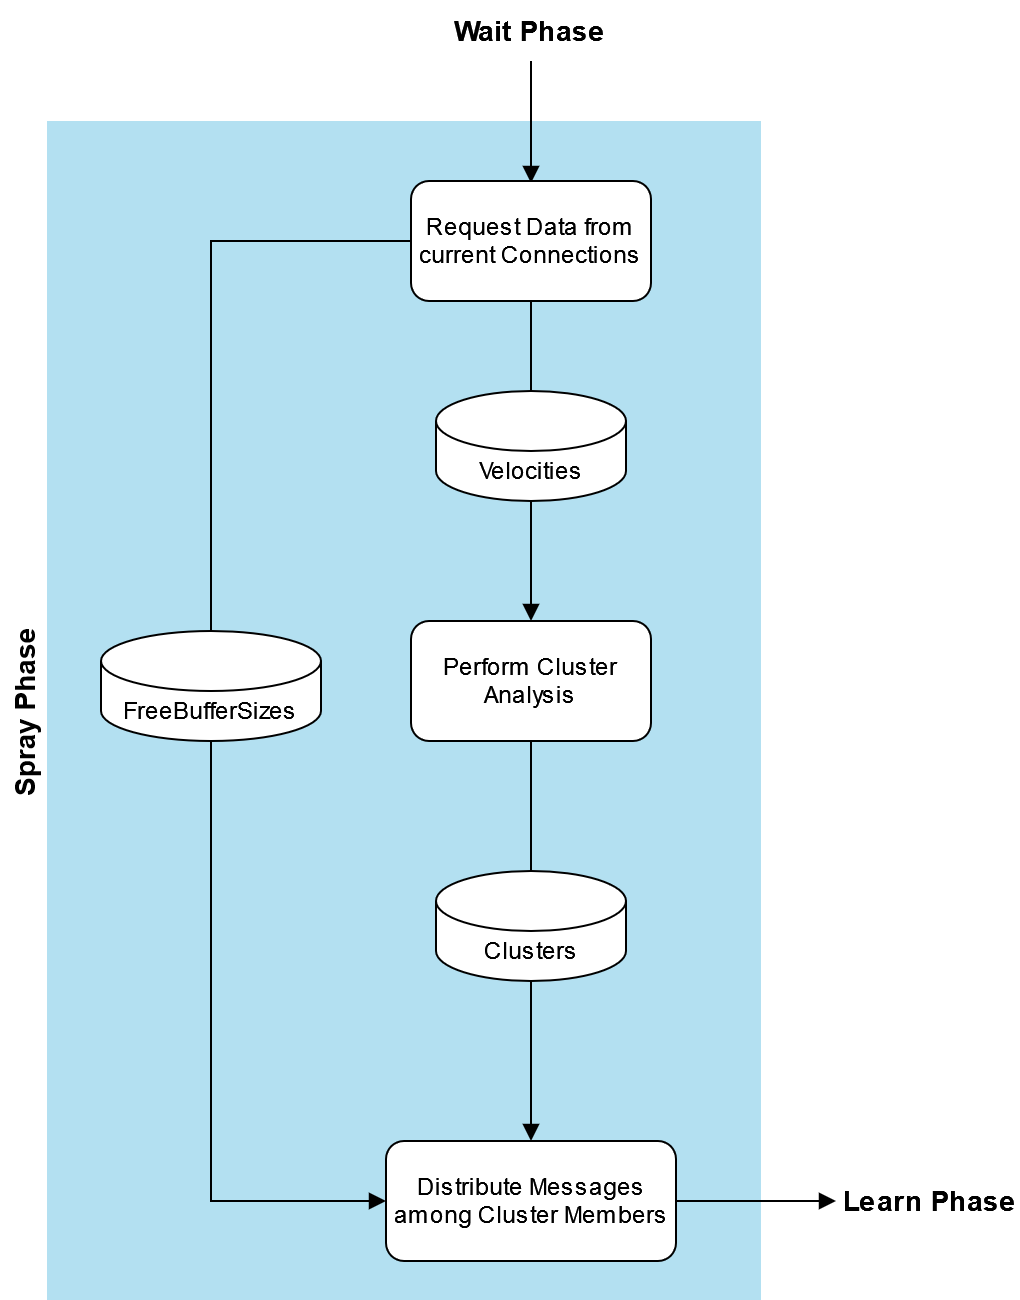

The diagram above was exported from draw.io. Its source (the exported page's mxGraphModel, read from the mxfile embedded in the PNG):
<mxGraphModel dx="2390" dy="1273" grid="1" gridSize="10" guides="1" tooltips="1" connect="1" arrows="1" fold="1" page="1" pageScale="1" pageWidth="827" pageHeight="1169" math="0" shadow="0">
  <root>
    <mxCell id="0" />
    <mxCell id="1" parent="0" />
    <mxCell id="2" value="Spray Phase" style="swimlane;horizontal=0;fillColor=none;strokeColor=none;gradientColor=none;swimlaneFillColor=#B3E0F1;fontSize=14;" vertex="1" parent="1">
      <mxGeometry x="1540" y="450" width="380" height="590" as="geometry" />
    </mxCell>
    <mxCell id="3" value="Perform Cluster Analysis" style="rounded=1;whiteSpace=wrap;html=1;" vertex="1" parent="2">
      <mxGeometry x="205" y="250" width="120" height="60" as="geometry" />
    </mxCell>
    <mxCell id="4" value="FreeBufferSizes" style="shape=cylinder3;whiteSpace=wrap;html=1;boundedLbl=1;backgroundOutline=1;size=15;" vertex="1" parent="2">
      <mxGeometry x="50" y="255" width="110" height="55" as="geometry" />
    </mxCell>
    <mxCell id="5" value="" style="edgeStyle=orthogonalEdgeStyle;rounded=0;orthogonalLoop=1;jettySize=auto;html=1;entryX=0.5;entryY=0;entryDx=0;entryDy=0;labelBackgroundColor=none;endArrow=block;endFill=1;" edge="1" source="18" parent="1">
      <mxGeometry x="-0.8244" y="15" relative="1" as="geometry">
        <mxPoint x="1805" y="414.1300000000001" as="sourcePoint" />
        <mxPoint x="1805" y="481" as="targetPoint" />
        <mxPoint as="offset" />
      </mxGeometry>
    </mxCell>
    <mxCell id="6" style="edgeStyle=orthogonalEdgeStyle;rounded=0;orthogonalLoop=1;jettySize=auto;html=1;entryX=0.5;entryY=0;entryDx=0;entryDy=0;entryPerimeter=0;endArrow=none;endFill=0;" edge="1" source="7" target="9" parent="1">
      <mxGeometry relative="1" as="geometry" />
    </mxCell>
    <mxCell id="7" value="Request Data from current Connections" style="rounded=1;whiteSpace=wrap;html=1;" vertex="1" parent="1">
      <mxGeometry x="1745" y="480" width="120" height="60" as="geometry" />
    </mxCell>
    <mxCell id="8" style="edgeStyle=orthogonalEdgeStyle;rounded=0;orthogonalLoop=1;jettySize=auto;html=1;entryX=0.5;entryY=0;entryDx=0;entryDy=0;endArrow=block;endFill=1;" edge="1" source="9" target="3" parent="1">
      <mxGeometry relative="1" as="geometry" />
    </mxCell>
    <mxCell id="9" value="Velocities" style="shape=cylinder3;whiteSpace=wrap;html=1;boundedLbl=1;backgroundOutline=1;size=15;" vertex="1" parent="1">
      <mxGeometry x="1757.5" y="585" width="95" height="55" as="geometry" />
    </mxCell>
    <mxCell id="10" value="" style="edgeStyle=orthogonalEdgeStyle;rounded=0;orthogonalLoop=1;jettySize=auto;html=1;endArrow=block;endFill=1;entryX=0;entryY=0.5;entryDx=0;entryDy=0;" edge="1" source="11" parent="1">
      <mxGeometry relative="1" as="geometry">
        <mxPoint x="1957.5" y="990" as="targetPoint" />
      </mxGeometry>
    </mxCell>
    <mxCell id="11" value="Distribute Messages among Cluster Members" style="rounded=1;whiteSpace=wrap;html=1;" vertex="1" parent="1">
      <mxGeometry x="1732.5" y="960" width="145" height="60" as="geometry" />
    </mxCell>
    <mxCell id="12" style="edgeStyle=orthogonalEdgeStyle;rounded=0;orthogonalLoop=1;jettySize=auto;html=1;entryX=0.5;entryY=0;entryDx=0;entryDy=0;entryPerimeter=0;endArrow=none;endFill=0;exitX=0.5;exitY=1;exitDx=0;exitDy=0;" edge="1" source="3" target="14" parent="1">
      <mxGeometry relative="1" as="geometry">
        <mxPoint x="1805" y="780" as="sourcePoint" />
      </mxGeometry>
    </mxCell>
    <mxCell id="13" style="edgeStyle=orthogonalEdgeStyle;rounded=0;orthogonalLoop=1;jettySize=auto;html=1;entryX=0.5;entryY=0;entryDx=0;entryDy=0;endArrow=block;endFill=1;" edge="1" source="14" parent="1">
      <mxGeometry relative="1" as="geometry">
        <mxPoint x="1805" y="960" as="targetPoint" />
      </mxGeometry>
    </mxCell>
    <mxCell id="14" value="Clusters" style="shape=cylinder3;whiteSpace=wrap;html=1;boundedLbl=1;backgroundOutline=1;size=15;" vertex="1" parent="1">
      <mxGeometry x="1757.5" y="825" width="95" height="55" as="geometry" />
    </mxCell>
    <mxCell id="15" style="edgeStyle=orthogonalEdgeStyle;rounded=0;orthogonalLoop=1;jettySize=auto;html=1;entryX=0.5;entryY=0;entryDx=0;entryDy=0;entryPerimeter=0;endArrow=none;endFill=0;exitX=0;exitY=0.5;exitDx=0;exitDy=0;" edge="1" source="7" target="4" parent="1">
      <mxGeometry relative="1" as="geometry">
        <mxPoint x="1640" y="600" as="sourcePoint" />
      </mxGeometry>
    </mxCell>
    <mxCell id="16" style="edgeStyle=orthogonalEdgeStyle;rounded=0;orthogonalLoop=1;jettySize=auto;html=1;entryX=0;entryY=0.5;entryDx=0;entryDy=0;endArrow=block;endFill=1;exitX=0.5;exitY=1;exitDx=0;exitDy=0;exitPerimeter=0;" edge="1" source="4" target="11" parent="1">
      <mxGeometry relative="1" as="geometry">
        <mxPoint x="1640" y="780" as="targetPoint" />
      </mxGeometry>
    </mxCell>
    <mxCell id="17" value="&lt;font style=&quot;font-size: 14px;&quot;&gt;&lt;b style=&quot;font-size: 14px;&quot;&gt;Learn Phase&lt;br style=&quot;font-size: 14px;&quot;&gt;&lt;/b&gt;&lt;/font&gt;" style="text;html=1;strokeColor=none;fillColor=none;align=center;verticalAlign=middle;whiteSpace=wrap;rounded=0;fontSize=14;" vertex="1" parent="1">
      <mxGeometry x="1960" y="975" width="90" height="30" as="geometry" />
    </mxCell>
    <mxCell id="18" value="&lt;font style=&quot;font-size: 14px;&quot;&gt;&lt;b style=&quot;font-size: 14px;&quot;&gt;Wait Phase&lt;br style=&quot;font-size: 14px;&quot;&gt;&lt;/b&gt;&lt;/font&gt;" style="text;html=1;strokeColor=none;fillColor=none;align=center;verticalAlign=middle;whiteSpace=wrap;rounded=0;fontSize=14;" vertex="1" parent="1">
      <mxGeometry x="1760" y="390" width="90" height="30" as="geometry" />
    </mxCell>
  </root>
</mxGraphModel>